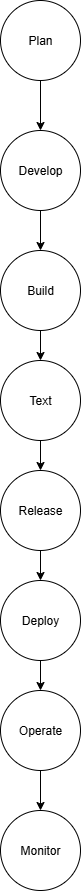

The diagram above was exported from draw.io. Its source (the exported page's mxGraphModel, read from the mxfile embedded in the PNG):
<mxGraphModel dx="1042" dy="562" grid="1" gridSize="10" guides="1" tooltips="1" connect="1" arrows="1" fold="1" page="1" pageScale="1" pageWidth="827" pageHeight="1169" math="0" shadow="0">
  <root>
    <mxCell id="0" />
    <mxCell id="1" parent="0" />
    <mxCell id="pG1LM_4Qn2ECZx9hHFcc-3" value="" style="edgeStyle=orthogonalEdgeStyle;rounded=0;orthogonalLoop=1;jettySize=auto;html=1;" edge="1" parent="1" source="pG1LM_4Qn2ECZx9hHFcc-1" target="pG1LM_4Qn2ECZx9hHFcc-2">
      <mxGeometry relative="1" as="geometry" />
    </mxCell>
    <mxCell id="pG1LM_4Qn2ECZx9hHFcc-1" value="Plan" style="ellipse;whiteSpace=wrap;html=1;aspect=fixed;" vertex="1" parent="1">
      <mxGeometry x="350" y="40" width="80" height="80" as="geometry" />
    </mxCell>
    <mxCell id="pG1LM_4Qn2ECZx9hHFcc-5" value="" style="edgeStyle=orthogonalEdgeStyle;rounded=0;orthogonalLoop=1;jettySize=auto;html=1;" edge="1" parent="1" source="pG1LM_4Qn2ECZx9hHFcc-2" target="pG1LM_4Qn2ECZx9hHFcc-4">
      <mxGeometry relative="1" as="geometry" />
    </mxCell>
    <mxCell id="pG1LM_4Qn2ECZx9hHFcc-2" value="Develop" style="ellipse;whiteSpace=wrap;html=1;aspect=fixed;" vertex="1" parent="1">
      <mxGeometry x="350" y="170" width="80" height="80" as="geometry" />
    </mxCell>
    <mxCell id="pG1LM_4Qn2ECZx9hHFcc-7" value="" style="edgeStyle=orthogonalEdgeStyle;rounded=0;orthogonalLoop=1;jettySize=auto;html=1;" edge="1" parent="1" source="pG1LM_4Qn2ECZx9hHFcc-4" target="pG1LM_4Qn2ECZx9hHFcc-6">
      <mxGeometry relative="1" as="geometry" />
    </mxCell>
    <mxCell id="pG1LM_4Qn2ECZx9hHFcc-4" value="Build" style="ellipse;whiteSpace=wrap;html=1;aspect=fixed;" vertex="1" parent="1">
      <mxGeometry x="350" y="290" width="80" height="80" as="geometry" />
    </mxCell>
    <mxCell id="pG1LM_4Qn2ECZx9hHFcc-9" value="" style="edgeStyle=orthogonalEdgeStyle;rounded=0;orthogonalLoop=1;jettySize=auto;html=1;" edge="1" parent="1" source="pG1LM_4Qn2ECZx9hHFcc-6" target="pG1LM_4Qn2ECZx9hHFcc-8">
      <mxGeometry relative="1" as="geometry" />
    </mxCell>
    <mxCell id="pG1LM_4Qn2ECZx9hHFcc-6" value="Text" style="ellipse;whiteSpace=wrap;html=1;aspect=fixed;" vertex="1" parent="1">
      <mxGeometry x="350" y="400" width="80" height="80" as="geometry" />
    </mxCell>
    <mxCell id="pG1LM_4Qn2ECZx9hHFcc-11" value="" style="edgeStyle=orthogonalEdgeStyle;rounded=0;orthogonalLoop=1;jettySize=auto;html=1;" edge="1" parent="1" source="pG1LM_4Qn2ECZx9hHFcc-8" target="pG1LM_4Qn2ECZx9hHFcc-10">
      <mxGeometry relative="1" as="geometry" />
    </mxCell>
    <mxCell id="pG1LM_4Qn2ECZx9hHFcc-8" value="Release" style="ellipse;whiteSpace=wrap;html=1;aspect=fixed;" vertex="1" parent="1">
      <mxGeometry x="350" y="510" width="80" height="80" as="geometry" />
    </mxCell>
    <mxCell id="pG1LM_4Qn2ECZx9hHFcc-13" value="" style="edgeStyle=orthogonalEdgeStyle;rounded=0;orthogonalLoop=1;jettySize=auto;html=1;" edge="1" parent="1" source="pG1LM_4Qn2ECZx9hHFcc-10" target="pG1LM_4Qn2ECZx9hHFcc-12">
      <mxGeometry relative="1" as="geometry" />
    </mxCell>
    <mxCell id="pG1LM_4Qn2ECZx9hHFcc-10" value="Deploy" style="ellipse;whiteSpace=wrap;html=1;aspect=fixed;" vertex="1" parent="1">
      <mxGeometry x="350" y="620" width="80" height="80" as="geometry" />
    </mxCell>
    <mxCell id="pG1LM_4Qn2ECZx9hHFcc-15" value="" style="edgeStyle=orthogonalEdgeStyle;rounded=0;orthogonalLoop=1;jettySize=auto;html=1;" edge="1" parent="1" source="pG1LM_4Qn2ECZx9hHFcc-12" target="pG1LM_4Qn2ECZx9hHFcc-14">
      <mxGeometry relative="1" as="geometry" />
    </mxCell>
    <mxCell id="pG1LM_4Qn2ECZx9hHFcc-12" value="Operate" style="ellipse;whiteSpace=wrap;html=1;aspect=fixed;" vertex="1" parent="1">
      <mxGeometry x="350" y="730" width="80" height="80" as="geometry" />
    </mxCell>
    <mxCell id="pG1LM_4Qn2ECZx9hHFcc-14" value="Monitor" style="ellipse;whiteSpace=wrap;html=1;aspect=fixed;" vertex="1" parent="1">
      <mxGeometry x="350" y="850" width="80" height="80" as="geometry" />
    </mxCell>
  </root>
</mxGraphModel>